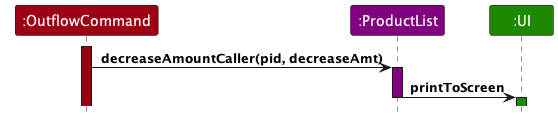

The diagram above was rendered by PlantUML. Its source (embedded in the PNG):
@startuml
!include style.puml

Participant ":OutflowCommand" as command COMMANDS_COLOR
Participant ":ProductList" as productlist PRODUCTLIST_COLOR
Participant ":UI" as ui UI_COLOR

activate command COMMANDS_COLOR

command -> productlist : decreaseAmountCaller(pid, decreaseAmt)
activate productlist PRODUCTLIST_COLOR

productlist -> ui : printToScreen
deactivate productlist
activate ui UI_COLOR

@enduml